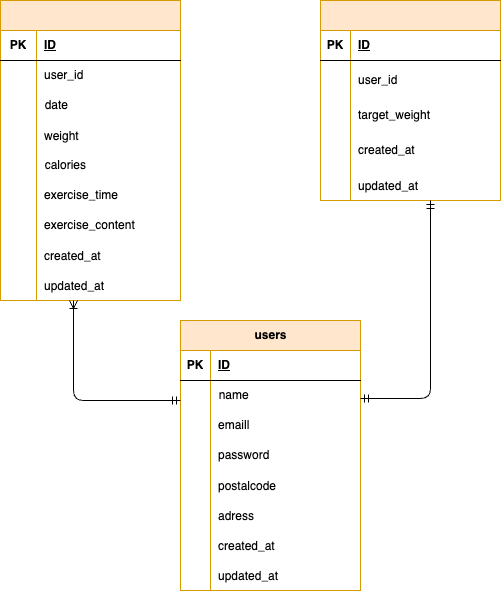

The diagram above was exported from draw.io. Its source (the exported page's mxGraphModel, read from the mxfile embedded in the PNG):
<mxGraphModel dx="480" dy="547" grid="1" gridSize="10" guides="1" tooltips="1" connect="1" arrows="1" fold="1" page="1" pageScale="1" pageWidth="827" pageHeight="1169" background="#FFFFFF" math="0" shadow="0">
  <root>
    <mxCell id="0" />
    <mxCell id="1" parent="0" />
    <mxCell id="28" value="users" style="shape=table;startSize=30;container=1;collapsible=1;childLayout=tableLayout;fixedRows=1;rowLines=0;fontStyle=1;align=center;resizeLast=1;html=1;fillColor=#ffe6cc;strokeColor=#d79b00;" parent="1" vertex="1">
      <mxGeometry x="350" y="560" width="180" height="270" as="geometry">
        <mxRectangle x="350" y="560" width="70" height="30" as="alternateBounds" />
      </mxGeometry>
    </mxCell>
    <mxCell id="29" value="" style="shape=tableRow;horizontal=0;startSize=0;swimlaneHead=0;swimlaneBody=0;fillColor=none;collapsible=0;dropTarget=0;points=[[0,0.5],[1,0.5]];portConstraint=eastwest;top=0;left=0;right=0;bottom=1;" parent="28" vertex="1">
      <mxGeometry y="30" width="180" height="30" as="geometry" />
    </mxCell>
    <mxCell id="30" value="PK" style="shape=partialRectangle;connectable=0;fillColor=none;top=0;left=0;bottom=0;right=0;fontStyle=1;overflow=hidden;whiteSpace=wrap;html=1;" parent="29" vertex="1">
      <mxGeometry width="30" height="30" as="geometry">
        <mxRectangle width="30" height="30" as="alternateBounds" />
      </mxGeometry>
    </mxCell>
    <mxCell id="31" value="ID" style="shape=partialRectangle;connectable=0;fillColor=none;top=0;left=0;bottom=0;right=0;align=left;spacingLeft=6;fontStyle=5;overflow=hidden;whiteSpace=wrap;html=1;" parent="29" vertex="1">
      <mxGeometry x="30" width="150" height="30" as="geometry">
        <mxRectangle width="150" height="30" as="alternateBounds" />
      </mxGeometry>
    </mxCell>
    <mxCell id="181" value="" style="shape=tableRow;horizontal=0;startSize=0;swimlaneHead=0;swimlaneBody=0;strokeColor=inherit;top=0;left=0;bottom=0;right=0;collapsible=0;dropTarget=0;fillColor=none;points=[[0,0.5],[1,0.5]];portConstraint=eastwest;" parent="28" vertex="1">
      <mxGeometry y="60" width="180" height="30" as="geometry" />
    </mxCell>
    <mxCell id="182" value="" style="shape=partialRectangle;html=1;whiteSpace=wrap;connectable=0;strokeColor=inherit;overflow=hidden;fillColor=none;top=0;left=0;bottom=0;right=0;pointerEvents=1;" parent="181" vertex="1">
      <mxGeometry width="30" height="30" as="geometry">
        <mxRectangle width="30" height="30" as="alternateBounds" />
      </mxGeometry>
    </mxCell>
    <mxCell id="183" value="&amp;nbsp; name" style="shape=partialRectangle;html=1;whiteSpace=wrap;connectable=0;strokeColor=inherit;overflow=hidden;fillColor=none;top=0;left=0;bottom=0;right=0;pointerEvents=1;align=left;" parent="181" vertex="1">
      <mxGeometry x="30" width="150" height="30" as="geometry">
        <mxRectangle width="150" height="30" as="alternateBounds" />
      </mxGeometry>
    </mxCell>
    <mxCell id="35" value="" style="shape=tableRow;horizontal=0;startSize=0;swimlaneHead=0;swimlaneBody=0;fillColor=none;collapsible=0;dropTarget=0;points=[[0,0.5],[1,0.5]];portConstraint=eastwest;top=0;left=0;right=0;bottom=0;" parent="28" vertex="1">
      <mxGeometry y="90" width="180" height="30" as="geometry" />
    </mxCell>
    <mxCell id="36" value="" style="shape=partialRectangle;connectable=0;fillColor=none;top=0;left=0;bottom=0;right=0;editable=1;overflow=hidden;whiteSpace=wrap;html=1;" parent="35" vertex="1">
      <mxGeometry width="30" height="30" as="geometry">
        <mxRectangle width="30" height="30" as="alternateBounds" />
      </mxGeometry>
    </mxCell>
    <mxCell id="37" value="emaill" style="shape=partialRectangle;connectable=0;fillColor=none;top=0;left=0;bottom=0;right=0;align=left;spacingLeft=6;overflow=hidden;whiteSpace=wrap;html=1;" parent="35" vertex="1">
      <mxGeometry x="30" width="150" height="30" as="geometry">
        <mxRectangle width="150" height="30" as="alternateBounds" />
      </mxGeometry>
    </mxCell>
    <mxCell id="38" value="" style="shape=tableRow;horizontal=0;startSize=0;swimlaneHead=0;swimlaneBody=0;fillColor=none;collapsible=0;dropTarget=0;points=[[0,0.5],[1,0.5]];portConstraint=eastwest;top=0;left=0;right=0;bottom=0;" parent="28" vertex="1">
      <mxGeometry y="120" width="180" height="30" as="geometry" />
    </mxCell>
    <mxCell id="39" value="" style="shape=partialRectangle;connectable=0;fillColor=none;top=0;left=0;bottom=0;right=0;editable=1;overflow=hidden;whiteSpace=wrap;html=1;" parent="38" vertex="1">
      <mxGeometry width="30" height="30" as="geometry">
        <mxRectangle width="30" height="30" as="alternateBounds" />
      </mxGeometry>
    </mxCell>
    <mxCell id="40" value="password" style="shape=partialRectangle;connectable=0;fillColor=none;top=0;left=0;bottom=0;right=0;align=left;spacingLeft=6;overflow=hidden;whiteSpace=wrap;html=1;" parent="38" vertex="1">
      <mxGeometry x="30" width="150" height="30" as="geometry">
        <mxRectangle width="150" height="30" as="alternateBounds" />
      </mxGeometry>
    </mxCell>
    <mxCell id="235" value="" style="shape=tableRow;horizontal=0;startSize=0;swimlaneHead=0;swimlaneBody=0;fillColor=none;collapsible=0;dropTarget=0;points=[[0,0.5],[1,0.5]];portConstraint=eastwest;top=0;left=0;right=0;bottom=0;" vertex="1" parent="28">
      <mxGeometry y="150" width="180" height="30" as="geometry" />
    </mxCell>
    <mxCell id="236" value="" style="shape=partialRectangle;connectable=0;fillColor=none;top=0;left=0;bottom=0;right=0;editable=1;overflow=hidden;" vertex="1" parent="235">
      <mxGeometry width="30" height="30" as="geometry">
        <mxRectangle width="30" height="30" as="alternateBounds" />
      </mxGeometry>
    </mxCell>
    <mxCell id="237" value="postalcode" style="shape=partialRectangle;connectable=0;fillColor=none;top=0;left=0;bottom=0;right=0;align=left;spacingLeft=6;overflow=hidden;" vertex="1" parent="235">
      <mxGeometry x="30" width="150" height="30" as="geometry">
        <mxRectangle width="150" height="30" as="alternateBounds" />
      </mxGeometry>
    </mxCell>
    <mxCell id="231" value="" style="shape=tableRow;horizontal=0;startSize=0;swimlaneHead=0;swimlaneBody=0;fillColor=none;collapsible=0;dropTarget=0;points=[[0,0.5],[1,0.5]];portConstraint=eastwest;top=0;left=0;right=0;bottom=0;" vertex="1" parent="28">
      <mxGeometry y="180" width="180" height="30" as="geometry" />
    </mxCell>
    <mxCell id="232" value="" style="shape=partialRectangle;connectable=0;fillColor=none;top=0;left=0;bottom=0;right=0;editable=1;overflow=hidden;" vertex="1" parent="231">
      <mxGeometry width="30" height="30" as="geometry">
        <mxRectangle width="30" height="30" as="alternateBounds" />
      </mxGeometry>
    </mxCell>
    <mxCell id="233" value="adress" style="shape=partialRectangle;connectable=0;fillColor=none;top=0;left=0;bottom=0;right=0;align=left;spacingLeft=6;overflow=hidden;" vertex="1" parent="231">
      <mxGeometry x="30" width="150" height="30" as="geometry">
        <mxRectangle width="150" height="30" as="alternateBounds" />
      </mxGeometry>
    </mxCell>
    <mxCell id="197" value="" style="shape=tableRow;horizontal=0;startSize=0;swimlaneHead=0;swimlaneBody=0;fillColor=none;collapsible=0;dropTarget=0;points=[[0,0.5],[1,0.5]];portConstraint=eastwest;top=0;left=0;right=0;bottom=0;" parent="28" vertex="1">
      <mxGeometry y="210" width="180" height="30" as="geometry" />
    </mxCell>
    <mxCell id="198" value="" style="shape=partialRectangle;connectable=0;fillColor=none;top=0;left=0;bottom=0;right=0;editable=1;overflow=hidden;" parent="197" vertex="1">
      <mxGeometry width="30" height="30" as="geometry">
        <mxRectangle width="30" height="30" as="alternateBounds" />
      </mxGeometry>
    </mxCell>
    <mxCell id="199" value="created_at" style="shape=partialRectangle;connectable=0;fillColor=none;top=0;left=0;bottom=0;right=0;align=left;spacingLeft=6;overflow=hidden;" parent="197" vertex="1">
      <mxGeometry x="30" width="150" height="30" as="geometry">
        <mxRectangle width="150" height="30" as="alternateBounds" />
      </mxGeometry>
    </mxCell>
    <mxCell id="201" value="" style="shape=tableRow;horizontal=0;startSize=0;swimlaneHead=0;swimlaneBody=0;fillColor=none;collapsible=0;dropTarget=0;points=[[0,0.5],[1,0.5]];portConstraint=eastwest;top=0;left=0;right=0;bottom=0;" parent="28" vertex="1">
      <mxGeometry y="240" width="180" height="30" as="geometry" />
    </mxCell>
    <mxCell id="202" value="" style="shape=partialRectangle;connectable=0;fillColor=none;top=0;left=0;bottom=0;right=0;editable=1;overflow=hidden;" parent="201" vertex="1">
      <mxGeometry width="30" height="30" as="geometry">
        <mxRectangle width="30" height="30" as="alternateBounds" />
      </mxGeometry>
    </mxCell>
    <mxCell id="203" value="updated_at" style="shape=partialRectangle;connectable=0;fillColor=none;top=0;left=0;bottom=0;right=0;align=left;spacingLeft=6;overflow=hidden;" parent="201" vertex="1">
      <mxGeometry x="30" width="150" height="30" as="geometry">
        <mxRectangle width="150" height="30" as="alternateBounds" />
      </mxGeometry>
    </mxCell>
    <mxCell id="124" value="" style="shape=table;startSize=30;container=1;collapsible=1;childLayout=tableLayout;fixedRows=1;rowLines=0;fontStyle=1;align=center;resizeLast=1;html=1;fillColor=#ffe6cc;strokeColor=#d79b00;" parent="1" vertex="1">
      <mxGeometry x="170" y="240" width="180" height="300" as="geometry" />
    </mxCell>
    <mxCell id="125" value="" style="shape=tableRow;horizontal=0;startSize=0;swimlaneHead=0;swimlaneBody=0;fillColor=none;collapsible=0;dropTarget=0;points=[[0,0.5],[1,0.5]];portConstraint=eastwest;top=0;left=0;right=0;bottom=1;" parent="124" vertex="1">
      <mxGeometry y="30" width="180" height="30" as="geometry" />
    </mxCell>
    <mxCell id="126" value="PK" style="shape=partialRectangle;connectable=0;fillColor=none;top=0;left=0;bottom=0;right=0;fontStyle=1;overflow=hidden;whiteSpace=wrap;html=1;" parent="125" vertex="1">
      <mxGeometry width="36" height="30" as="geometry">
        <mxRectangle width="36" height="30" as="alternateBounds" />
      </mxGeometry>
    </mxCell>
    <mxCell id="127" value="ID" style="shape=partialRectangle;connectable=0;fillColor=none;top=0;left=0;bottom=0;right=0;align=left;spacingLeft=6;fontStyle=5;overflow=hidden;whiteSpace=wrap;html=1;" parent="125" vertex="1">
      <mxGeometry x="36" width="144" height="30" as="geometry">
        <mxRectangle width="144" height="30" as="alternateBounds" />
      </mxGeometry>
    </mxCell>
    <mxCell id="128" value="" style="shape=tableRow;horizontal=0;startSize=0;swimlaneHead=0;swimlaneBody=0;fillColor=none;collapsible=0;dropTarget=0;points=[[0,0.5],[1,0.5]];portConstraint=eastwest;top=0;left=0;right=0;bottom=0;" parent="124" vertex="1">
      <mxGeometry y="60" width="180" height="30" as="geometry" />
    </mxCell>
    <mxCell id="129" value="" style="shape=partialRectangle;connectable=0;fillColor=none;top=0;left=0;bottom=0;right=0;editable=1;overflow=hidden;whiteSpace=wrap;html=1;" parent="128" vertex="1">
      <mxGeometry width="36" height="30" as="geometry">
        <mxRectangle width="36" height="30" as="alternateBounds" />
      </mxGeometry>
    </mxCell>
    <mxCell id="130" value="user_id" style="shape=partialRectangle;connectable=0;fillColor=none;top=0;left=0;bottom=0;right=0;align=left;spacingLeft=6;overflow=hidden;whiteSpace=wrap;html=1;" parent="128" vertex="1">
      <mxGeometry x="36" width="144" height="30" as="geometry">
        <mxRectangle width="144" height="30" as="alternateBounds" />
      </mxGeometry>
    </mxCell>
    <mxCell id="151" value="" style="shape=tableRow;horizontal=0;startSize=0;swimlaneHead=0;swimlaneBody=0;strokeColor=inherit;top=0;left=0;bottom=0;right=0;collapsible=0;dropTarget=0;fillColor=none;points=[[0,0.5],[1,0.5]];portConstraint=eastwest;" parent="124" vertex="1">
      <mxGeometry y="90" width="180" height="30" as="geometry" />
    </mxCell>
    <mxCell id="152" value="" style="shape=partialRectangle;html=1;whiteSpace=wrap;connectable=0;strokeColor=inherit;overflow=hidden;fillColor=none;top=0;left=0;bottom=0;right=0;pointerEvents=1;" parent="151" vertex="1">
      <mxGeometry width="36" height="30" as="geometry">
        <mxRectangle width="36" height="30" as="alternateBounds" />
      </mxGeometry>
    </mxCell>
    <mxCell id="153" value="&amp;nbsp; date" style="shape=partialRectangle;html=1;whiteSpace=wrap;connectable=0;strokeColor=inherit;overflow=hidden;fillColor=none;top=0;left=0;bottom=0;right=0;pointerEvents=1;align=left;" parent="151" vertex="1">
      <mxGeometry x="36" width="144" height="30" as="geometry">
        <mxRectangle width="144" height="30" as="alternateBounds" />
      </mxGeometry>
    </mxCell>
    <mxCell id="164" value="" style="shape=tableRow;horizontal=0;startSize=0;swimlaneHead=0;swimlaneBody=0;fillColor=none;collapsible=0;dropTarget=0;points=[[0,0.5],[1,0.5]];portConstraint=eastwest;top=0;left=0;right=0;bottom=0;" parent="124" vertex="1">
      <mxGeometry y="120" width="180" height="30" as="geometry" />
    </mxCell>
    <mxCell id="165" value="" style="shape=partialRectangle;connectable=0;fillColor=none;top=0;left=0;bottom=0;right=0;editable=1;overflow=hidden;" parent="164" vertex="1">
      <mxGeometry width="36" height="30" as="geometry">
        <mxRectangle width="36" height="30" as="alternateBounds" />
      </mxGeometry>
    </mxCell>
    <mxCell id="166" value="weight" style="shape=partialRectangle;connectable=0;fillColor=none;top=0;left=0;bottom=0;right=0;align=left;spacingLeft=6;overflow=hidden;" parent="164" vertex="1">
      <mxGeometry x="36" width="144" height="30" as="geometry">
        <mxRectangle width="144" height="30" as="alternateBounds" />
      </mxGeometry>
    </mxCell>
    <mxCell id="160" value="" style="shape=tableRow;horizontal=0;startSize=0;swimlaneHead=0;swimlaneBody=0;strokeColor=inherit;top=0;left=0;bottom=0;right=0;collapsible=0;dropTarget=0;fillColor=none;points=[[0,0.5],[1,0.5]];portConstraint=eastwest;" parent="124" vertex="1">
      <mxGeometry y="150" width="180" height="30" as="geometry" />
    </mxCell>
    <mxCell id="161" value="" style="shape=partialRectangle;html=1;whiteSpace=wrap;connectable=0;strokeColor=inherit;overflow=hidden;fillColor=none;top=0;left=0;bottom=0;right=0;pointerEvents=1;" parent="160" vertex="1">
      <mxGeometry width="36" height="30" as="geometry">
        <mxRectangle width="36" height="30" as="alternateBounds" />
      </mxGeometry>
    </mxCell>
    <mxCell id="162" value="&amp;nbsp; calories" style="shape=partialRectangle;html=1;whiteSpace=wrap;connectable=0;strokeColor=inherit;overflow=hidden;fillColor=none;top=0;left=0;bottom=0;right=0;pointerEvents=1;align=left;" parent="160" vertex="1">
      <mxGeometry x="36" width="144" height="30" as="geometry">
        <mxRectangle width="144" height="30" as="alternateBounds" />
      </mxGeometry>
    </mxCell>
    <mxCell id="131" value="" style="shape=tableRow;horizontal=0;startSize=0;swimlaneHead=0;swimlaneBody=0;fillColor=none;collapsible=0;dropTarget=0;points=[[0,0.5],[1,0.5]];portConstraint=eastwest;top=0;left=0;right=0;bottom=0;" parent="124" vertex="1">
      <mxGeometry y="180" width="180" height="30" as="geometry" />
    </mxCell>
    <mxCell id="132" value="" style="shape=partialRectangle;connectable=0;fillColor=none;top=0;left=0;bottom=0;right=0;editable=1;overflow=hidden;whiteSpace=wrap;html=1;" parent="131" vertex="1">
      <mxGeometry width="36" height="30" as="geometry">
        <mxRectangle width="36" height="30" as="alternateBounds" />
      </mxGeometry>
    </mxCell>
    <mxCell id="133" value="exercise_time" style="shape=partialRectangle;connectable=0;fillColor=none;top=0;left=0;bottom=0;right=0;align=left;spacingLeft=6;overflow=hidden;whiteSpace=wrap;html=1;" parent="131" vertex="1">
      <mxGeometry x="36" width="144" height="30" as="geometry">
        <mxRectangle width="144" height="30" as="alternateBounds" />
      </mxGeometry>
    </mxCell>
    <mxCell id="134" value="" style="shape=tableRow;horizontal=0;startSize=0;swimlaneHead=0;swimlaneBody=0;fillColor=none;collapsible=0;dropTarget=0;points=[[0,0.5],[1,0.5]];portConstraint=eastwest;top=0;left=0;right=0;bottom=0;" parent="124" vertex="1">
      <mxGeometry y="210" width="180" height="30" as="geometry" />
    </mxCell>
    <mxCell id="135" value="" style="shape=partialRectangle;connectable=0;fillColor=none;top=0;left=0;bottom=0;right=0;editable=1;overflow=hidden;whiteSpace=wrap;html=1;" parent="134" vertex="1">
      <mxGeometry width="36" height="30" as="geometry">
        <mxRectangle width="36" height="30" as="alternateBounds" />
      </mxGeometry>
    </mxCell>
    <mxCell id="136" value="exercise_content" style="shape=partialRectangle;connectable=0;fillColor=none;top=0;left=0;bottom=0;right=0;align=left;spacingLeft=6;overflow=hidden;whiteSpace=wrap;html=1;" parent="134" vertex="1">
      <mxGeometry x="36" width="144" height="30" as="geometry">
        <mxRectangle width="144" height="30" as="alternateBounds" />
      </mxGeometry>
    </mxCell>
    <mxCell id="209" value="" style="shape=tableRow;horizontal=0;startSize=0;swimlaneHead=0;swimlaneBody=0;fillColor=none;collapsible=0;dropTarget=0;points=[[0,0.5],[1,0.5]];portConstraint=eastwest;top=0;left=0;right=0;bottom=0;" parent="124" vertex="1">
      <mxGeometry y="240" width="180" height="30" as="geometry" />
    </mxCell>
    <mxCell id="210" value="" style="shape=partialRectangle;connectable=0;fillColor=none;top=0;left=0;bottom=0;right=0;editable=1;overflow=hidden;" parent="209" vertex="1">
      <mxGeometry width="36" height="30" as="geometry">
        <mxRectangle width="36" height="30" as="alternateBounds" />
      </mxGeometry>
    </mxCell>
    <mxCell id="211" value="created_at" style="shape=partialRectangle;connectable=0;fillColor=none;top=0;left=0;bottom=0;right=0;align=left;spacingLeft=6;overflow=hidden;" parent="209" vertex="1">
      <mxGeometry x="36" width="144" height="30" as="geometry">
        <mxRectangle width="144" height="30" as="alternateBounds" />
      </mxGeometry>
    </mxCell>
    <mxCell id="213" value="" style="shape=tableRow;horizontal=0;startSize=0;swimlaneHead=0;swimlaneBody=0;fillColor=none;collapsible=0;dropTarget=0;points=[[0,0.5],[1,0.5]];portConstraint=eastwest;top=0;left=0;right=0;bottom=0;" parent="124" vertex="1">
      <mxGeometry y="270" width="180" height="30" as="geometry" />
    </mxCell>
    <mxCell id="214" value="" style="shape=partialRectangle;connectable=0;fillColor=none;top=0;left=0;bottom=0;right=0;editable=1;overflow=hidden;" parent="213" vertex="1">
      <mxGeometry width="36" height="30" as="geometry">
        <mxRectangle width="36" height="30" as="alternateBounds" />
      </mxGeometry>
    </mxCell>
    <mxCell id="215" value="updated_at" style="shape=partialRectangle;connectable=0;fillColor=none;top=0;left=0;bottom=0;right=0;align=left;spacingLeft=6;overflow=hidden;" parent="213" vertex="1">
      <mxGeometry x="36" width="144" height="30" as="geometry">
        <mxRectangle width="144" height="30" as="alternateBounds" />
      </mxGeometry>
    </mxCell>
    <mxCell id="167" value="" style="shape=table;startSize=30;container=1;collapsible=1;childLayout=tableLayout;fixedRows=1;rowLines=0;fontStyle=1;align=center;resizeLast=1;html=1;fillColor=#ffe6cc;strokeColor=#d79b00;" parent="1" vertex="1">
      <mxGeometry x="490" y="240" width="180" height="200" as="geometry" />
    </mxCell>
    <mxCell id="168" value="" style="shape=tableRow;horizontal=0;startSize=0;swimlaneHead=0;swimlaneBody=0;fillColor=none;collapsible=0;dropTarget=0;points=[[0,0.5],[1,0.5]];portConstraint=eastwest;top=0;left=0;right=0;bottom=1;" parent="167" vertex="1">
      <mxGeometry y="30" width="180" height="30" as="geometry" />
    </mxCell>
    <mxCell id="169" value="PK" style="shape=partialRectangle;connectable=0;fillColor=none;top=0;left=0;bottom=0;right=0;fontStyle=1;overflow=hidden;whiteSpace=wrap;html=1;" parent="168" vertex="1">
      <mxGeometry width="30" height="30" as="geometry">
        <mxRectangle width="30" height="30" as="alternateBounds" />
      </mxGeometry>
    </mxCell>
    <mxCell id="170" value="ID" style="shape=partialRectangle;connectable=0;fillColor=none;top=0;left=0;bottom=0;right=0;align=left;spacingLeft=6;fontStyle=5;overflow=hidden;whiteSpace=wrap;html=1;" parent="168" vertex="1">
      <mxGeometry x="30" width="150" height="30" as="geometry">
        <mxRectangle width="150" height="30" as="alternateBounds" />
      </mxGeometry>
    </mxCell>
    <mxCell id="171" value="" style="shape=tableRow;horizontal=0;startSize=0;swimlaneHead=0;swimlaneBody=0;fillColor=none;collapsible=0;dropTarget=0;points=[[0,0.5],[1,0.5]];portConstraint=eastwest;top=0;left=0;right=0;bottom=0;" parent="167" vertex="1">
      <mxGeometry y="60" width="180" height="40" as="geometry" />
    </mxCell>
    <mxCell id="172" value="" style="shape=partialRectangle;connectable=0;fillColor=none;top=0;left=0;bottom=0;right=0;editable=1;overflow=hidden;whiteSpace=wrap;html=1;" parent="171" vertex="1">
      <mxGeometry width="30" height="40" as="geometry">
        <mxRectangle width="30" height="40" as="alternateBounds" />
      </mxGeometry>
    </mxCell>
    <mxCell id="173" value="user_id" style="shape=partialRectangle;connectable=0;fillColor=none;top=0;left=0;bottom=0;right=0;align=left;spacingLeft=6;overflow=hidden;whiteSpace=wrap;html=1;" parent="171" vertex="1">
      <mxGeometry x="30" width="150" height="40" as="geometry">
        <mxRectangle width="150" height="40" as="alternateBounds" />
      </mxGeometry>
    </mxCell>
    <mxCell id="174" value="" style="shape=tableRow;horizontal=0;startSize=0;swimlaneHead=0;swimlaneBody=0;fillColor=none;collapsible=0;dropTarget=0;points=[[0,0.5],[1,0.5]];portConstraint=eastwest;top=0;left=0;right=0;bottom=0;" parent="167" vertex="1">
      <mxGeometry y="100" width="180" height="30" as="geometry" />
    </mxCell>
    <mxCell id="175" value="" style="shape=partialRectangle;connectable=0;fillColor=none;top=0;left=0;bottom=0;right=0;editable=1;overflow=hidden;whiteSpace=wrap;html=1;" parent="174" vertex="1">
      <mxGeometry width="30" height="30" as="geometry">
        <mxRectangle width="30" height="30" as="alternateBounds" />
      </mxGeometry>
    </mxCell>
    <mxCell id="176" value="target_weight" style="shape=partialRectangle;connectable=0;fillColor=none;top=0;left=0;bottom=0;right=0;align=left;spacingLeft=6;overflow=hidden;whiteSpace=wrap;html=1;" parent="174" vertex="1">
      <mxGeometry x="30" width="150" height="30" as="geometry">
        <mxRectangle width="150" height="30" as="alternateBounds" />
      </mxGeometry>
    </mxCell>
    <mxCell id="177" value="" style="shape=tableRow;horizontal=0;startSize=0;swimlaneHead=0;swimlaneBody=0;fillColor=none;collapsible=0;dropTarget=0;points=[[0,0.5],[1,0.5]];portConstraint=eastwest;top=0;left=0;right=0;bottom=0;" parent="167" vertex="1">
      <mxGeometry y="130" width="180" height="40" as="geometry" />
    </mxCell>
    <mxCell id="178" value="" style="shape=partialRectangle;connectable=0;fillColor=none;top=0;left=0;bottom=0;right=0;editable=1;overflow=hidden;whiteSpace=wrap;html=1;" parent="177" vertex="1">
      <mxGeometry width="30" height="40" as="geometry">
        <mxRectangle width="30" height="40" as="alternateBounds" />
      </mxGeometry>
    </mxCell>
    <mxCell id="179" value="&lt;span style=&quot;color: rgb(0, 0, 0);&quot;&gt;created_at&lt;/span&gt;" style="shape=partialRectangle;connectable=0;fillColor=none;top=0;left=0;bottom=0;right=0;align=left;spacingLeft=6;overflow=hidden;whiteSpace=wrap;html=1;" parent="177" vertex="1">
      <mxGeometry x="30" width="150" height="40" as="geometry">
        <mxRectangle width="150" height="40" as="alternateBounds" />
      </mxGeometry>
    </mxCell>
    <mxCell id="205" value="" style="shape=tableRow;horizontal=0;startSize=0;swimlaneHead=0;swimlaneBody=0;fillColor=none;collapsible=0;dropTarget=0;points=[[0,0.5],[1,0.5]];portConstraint=eastwest;top=0;left=0;right=0;bottom=0;" parent="167" vertex="1">
      <mxGeometry y="170" width="180" height="30" as="geometry" />
    </mxCell>
    <mxCell id="206" value="" style="shape=partialRectangle;connectable=0;fillColor=none;top=0;left=0;bottom=0;right=0;editable=1;overflow=hidden;" parent="205" vertex="1">
      <mxGeometry width="30" height="30" as="geometry">
        <mxRectangle width="30" height="30" as="alternateBounds" />
      </mxGeometry>
    </mxCell>
    <mxCell id="207" value="updated_at" style="shape=partialRectangle;connectable=0;fillColor=none;top=0;left=0;bottom=0;right=0;align=left;spacingLeft=6;overflow=hidden;" parent="205" vertex="1">
      <mxGeometry x="30" width="150" height="30" as="geometry">
        <mxRectangle width="150" height="30" as="alternateBounds" />
      </mxGeometry>
    </mxCell>
    <mxCell id="188" value="" style="fontSize=12;html=1;endArrow=ERoneToMany;startArrow=ERmandOne;" parent="1" edge="1">
      <mxGeometry width="100" height="100" relative="1" as="geometry">
        <mxPoint x="350" y="640" as="sourcePoint" />
        <mxPoint x="243" y="540" as="targetPoint" />
        <Array as="points">
          <mxPoint x="243" y="640" />
        </Array>
      </mxGeometry>
    </mxCell>
    <mxCell id="216" value="" style="fontSize=12;html=1;endArrow=ERmandOne;startArrow=ERmandOne;" parent="1" edge="1">
      <mxGeometry width="100" height="100" relative="1" as="geometry">
        <mxPoint x="530" y="638" as="sourcePoint" />
        <mxPoint x="600" y="440" as="targetPoint" />
        <Array as="points">
          <mxPoint x="600" y="638" />
        </Array>
      </mxGeometry>
    </mxCell>
    <mxCell id="217" value="" style="shape=tableRow;horizontal=0;startSize=0;swimlaneHead=0;swimlaneBody=0;fillColor=none;collapsible=0;dropTarget=0;points=[[0,0.5],[1,0.5]];portConstraint=eastwest;top=0;left=0;right=0;bottom=0;" vertex="1" parent="1">
      <mxGeometry x="350" y="770" width="180" height="30" as="geometry" />
    </mxCell>
    <mxCell id="218" value="" style="shape=partialRectangle;connectable=0;fillColor=none;top=0;left=0;bottom=0;right=0;editable=1;overflow=hidden;whiteSpace=wrap;html=1;" vertex="1" parent="217">
      <mxGeometry width="30" height="30" as="geometry">
        <mxRectangle width="30" height="30" as="alternateBounds" />
      </mxGeometry>
    </mxCell>
  </root>
</mxGraphModel>